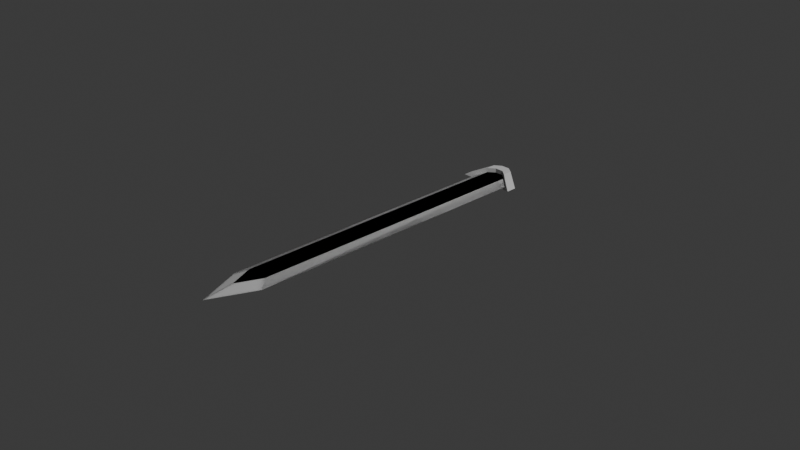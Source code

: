 # Source: untitled2.blend  (saved by Blender 4.0.36; exported with 4.5.12 LTS)
import bpy
from mathutils import Matrix  # noqa: F401  (used for matrix-valued properties, if any)

bpy.ops.wm.read_factory_settings(use_empty=True)
scene = bpy.context.scene
scene.name = 'Scene'

# ---- collections
col_collection = bpy.data.collections.new('Collection'); scene.collection.children.link(col_collection)

# ---- world
world_world = bpy.data.worlds.new('World'); scene.world = world_world
world_world.use_nodes = True; world_world.node_tree.nodes.clear()
_N = world_world.node_tree.nodes; _L = world_world.node_tree.links
n0 = _N.new('ShaderNodeOutputWorld'); n0.name = 'World Output'; n0.location = (300, 300)
n1 = _N.new('ShaderNodeBackground'); n1.name = 'Background'; n1.location = (10, 300)
n1.inputs[0].default_value = (0.05088, 0.05088, 0.05088, 1.0)
_L.new(n1.outputs[0], n0.inputs[0])
n0.is_active_output = True
world_world.color = (0.05088, 0.05088, 0.05088)
world_world.use_sun_shadow = False
world_world.sun_shadow_jitter_overblur = 0.0

# ---- cameras
cam_camera = bpy.data.cameras.new('Camera')
cam_camera.clip_end = 100.0
cam_camera.ortho_scale = 7.314

# ---- lights
light_light = bpy.data.lights.new('Light', 'POINT')
light_light.transmission_factor = 0.0
light_light.use_soft_falloff = False
light_light.energy = 1000.0
light_light.shadow_soft_size = 0.1
light_light.shadow_maximum_resolution = 0.006
light_light.use_absolute_resolution = True

# ---- meshes
me_plane = bpy.data.meshes.new('Plane')
me_plane.from_pydata([(0.0, -2.378, 0.0), (-0.2121, -1.89, 0.0), (-0.2179, 1.419, 0.0), (0.0, -2.05, 0.04228), (-0.1165, -1.782, 0.04228), (-0.121, 1.516, 0.04228), (0.0, 1.546, 0.04228), (0.2121, -1.89, 0.0), (0.2179, 1.419, 0.0), (0.1165, -1.782, 0.04228), (0.121, 1.516, 0.04228)], [], [(0, 3, 4, 1), (5, 2, 1, 4), (5, 4, 3, 6), (3, 9, 10, 6), (10, 9, 7, 8), (7, 9, 3, 0)])
_uv = me_plane.uv_layers.new(name='UVMap')
_uv.uv.foreach_set('vector', [0.0, 0.0, 0.0, 0.0, 0.0, 0.0, 0.0, 0.0, 0.0, 0.0, 0.0, 0.0, 0.0, 0.0, 0.0, 0.0, 0.0, 0.0, 0.0, 0.0, 0.0, 0.0, 0.0, 0.0, 0.0, 0.0, 0.0, 0.0, 0.0, 0.0, 0.0, 0.0, 0.0, 0.0, 0.0, 0.0, 0.0, 0.0, 0.0, 0.0, 0.0, 0.0, 0.0, 0.0, 0.0, 0.0, 0.0, 0.0])
me_plane.update()
me_plane_002 = bpy.data.meshes.new('Plane.002')
me_plane_002.from_pydata([(-0.315, 1.291, -0.06558), (-0.04798, 1.5, 0.02536), (-0.04798, 1.603, 0.02536), (-0.315, 1.408, -0.06558), (-0.1211, 1.443, 0.02536), (-0.1211, 1.549, 0.02536), (0.315, 1.291, -0.06558), (0.04798, 1.5, 0.02536), (0.04798, 1.603, 0.02536), (0.315, 1.408, -0.06558), (0.1211, 1.443, 0.02536), (0.1211, 1.549, 0.02536), (-0.04798, 1.5, -0.1565), (-0.04798, 1.603, -0.1565), (-0.1211, 1.443, -0.1565), (-0.1211, 1.549, -0.1565), (0.04798, 1.5, -0.1565), (0.04798, 1.603, -0.1565), (0.1211, 1.443, -0.1565), (0.1211, 1.549, -0.1565)], [], [(5, 4, 1, 2), (3, 0, 4, 5), (11, 8, 7, 10), (9, 11, 10, 6), (15, 13, 12, 14), (3, 15, 14, 0), (19, 18, 16, 17), (9, 6, 18, 19), (2, 1, 7, 8), (13, 17, 16, 12), (0, 14, 4), (7, 1, 12, 16), (4, 14, 12, 1), (10, 7, 16, 18), (6, 10, 18), (11, 9, 19), (8, 11, 19, 17), (8, 17, 13, 2), (2, 13, 15, 5), (5, 15, 3)])
_uv = me_plane_002.uv_layers.new(name='UVMap')
_uv.uv.foreach_set('vector', [0.0, 0.0, 0.0, 0.0, 0.0, 0.0, 0.0, 0.0, 0.0, 0.0, 0.0, 0.0, 0.0, 0.0, 0.0, 0.0, 0.0, 0.0, 0.0, 0.0, 0.0, 0.0, 0.0, 0.0, 0.0, 0.0, 0.0, 0.0, 0.0, 0.0, 0.0, 0.0, 0.0, 0.0, 0.0, 0.0, 0.0, 0.0, 0.0, 0.0, 0.0, 0.0, 0.0, 0.0, 0.0, 0.0, 0.0, 0.0, 0.0, 0.0, 0.0, 0.0, 0.0, 0.0, 0.0, 0.0, 0.0, 0.0, 0.0, 0.0, 0.0, 0.0, 0.0, 0.0, 0.0, 0.0, 0.0, 0.0, 0.0, 0.0, 0.0, 0.0, 0.0, 0.0, 0.0, 0.0, 0.0, 0.0, 0.0, 0.0, 0.0, 0.0, 0.0, 0.0, 0.0, 0.0, 0.0, 0.0, 0.0, 0.0, 0.0, 0.0, 0.0, 0.0, 0.0, 0.0, 0.0, 0.0, 0.0, 0.0, 0.0, 0.0, 0.0, 0.0, 0.0, 0.0, 0.0, 0.0, 0.0, 0.0, 0.0, 0.0, 0.0, 0.0, 0.0, 0.0, 0.0, 0.0, 0.0, 0.0, 0.0, 0.0, 0.0, 0.0, 0.0, 0.0, 0.0, 0.0, 0.0, 0.0, 0.0, 0.0, 0.0, 0.0, 0.0, 0.0, 0.0, 0.0, 0.0, 0.0, 0.0, 0.0, 0.0, 0.0, 0.0, 0.0, 0.0, 0.0, 0.0, 0.0, 0.0, 0.0])
me_plane_002.update()

# ---- objects
ob_light = bpy.data.objects.new('Light', light_light)
ob_camera = bpy.data.objects.new('Camera', cam_camera)
ob_empty = bpy.data.objects.new('Empty', None)
ob_plane = bpy.data.objects.new('Plane', me_plane)
ob_plane_001 = bpy.data.objects.new('Plane.001', me_plane_002)

# ---- transforms, parenting, visibility, modifiers, constraints
ob_light.location = (4.076, 1.005, 5.904)
ob_light.rotation_euler = (0.6503, 0.05522, 1.866)
ob_light.lock_rotations_4d = False
ob_light.empty_display_type = 'ARROWS'
ob_light.color = (0.0, 0.0, 0.0, 0.0)
ob_light.lineart.crease_threshold = 0.0
ob_camera.location = (7.359, -6.926, 4.958)
ob_camera.rotation_euler = (1.109, 0.0, 0.8149)
ob_camera.lock_rotations_4d = False
ob_camera.empty_display_type = 'ARROWS'
ob_camera.color = (0.0, 0.0, 0.0, 0.0)
ob_camera.display_type = 'WIRE'
ob_camera.lineart.crease_threshold = 0.0
ob_empty.location = (0.0, 0.0, -0.3489)
ob_empty.empty_display_type = 'IMAGE'
ob_empty.empty_display_size = 5.0
ob_empty.use_empty_image_alpha = True
ob_empty.color = (1.0, 1.0, 1.0, 0.7087)
ob_plane.location = (0.0, 0.0, 0.0)
_m = ob_plane.modifiers.new('Mirror', 'MIRROR')
_m.use_axis = (True, False, True)
_m.use_clip = True
ob_plane_001.location = (0.0, 0.0, 0.06558)

# ---- collection membership
col_collection.objects.link(ob_light)
col_collection.objects.link(ob_camera)
col_collection.objects.link(ob_empty)
col_collection.objects.link(ob_plane)
col_collection.objects.link(ob_plane_001)

# ---- scene / render settings (as saved in the file)
scene.camera = ob_camera
scene.frame_start = 1; scene.frame_end = 250; scene.frame_set(1)
scene.render.engine = 'BLENDER_EEVEE_NEXT'
scene.cycles.sampling_pattern = 'TABULATED_SOBOL'
bpy.context.view_layer.update()
